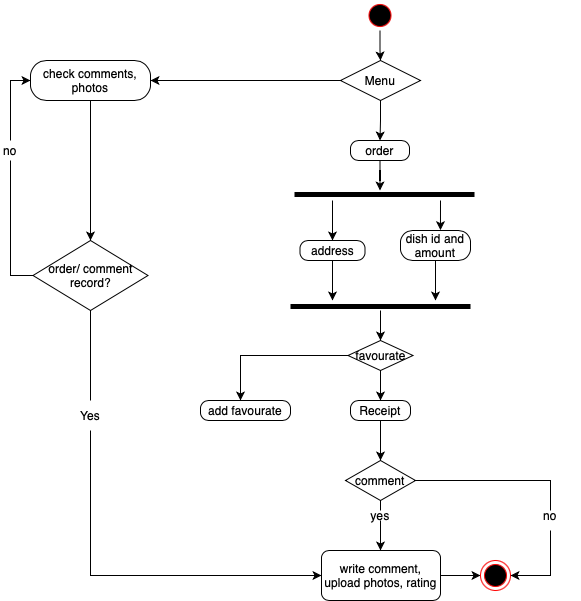

The diagram above was exported from draw.io. Its source (the exported page's mxGraphModel, read from the mxfile embedded in the PNG):
<mxGraphModel dx="946" dy="645" grid="1" gridSize="10" guides="1" tooltips="1" connect="1" arrows="1" fold="1" page="1" pageScale="1" pageWidth="827" pageHeight="1169" math="0" shadow="0">
  <root>
    <mxCell id="0" />
    <mxCell id="1" parent="0" />
    <mxCell id="obKrA8SAX1FIh9wv7qZu-14" value="" style="edgeStyle=orthogonalEdgeStyle;rounded=0;orthogonalLoop=1;jettySize=auto;html=1;fontColor=none;strokeColor=#000000;" parent="1" source="obKrA8SAX1FIh9wv7qZu-2" target="obKrA8SAX1FIh9wv7qZu-6" edge="1">
      <mxGeometry relative="1" as="geometry" />
    </mxCell>
    <mxCell id="obKrA8SAX1FIh9wv7qZu-2" value="" style="ellipse;html=1;shape=startState;fillColor=#000000;strokeColor=#ff0000;" parent="1" vertex="1">
      <mxGeometry x="394.5" y="10" width="30" height="30" as="geometry" />
    </mxCell>
    <mxCell id="obKrA8SAX1FIh9wv7qZu-17" style="edgeStyle=orthogonalEdgeStyle;rounded=0;orthogonalLoop=1;jettySize=auto;html=1;entryX=1;entryY=0.5;entryDx=0;entryDy=0;fontColor=none;strokeColor=#000000;" parent="1" source="obKrA8SAX1FIh9wv7qZu-6" target="obKrA8SAX1FIh9wv7qZu-15" edge="1">
      <mxGeometry relative="1" as="geometry" />
    </mxCell>
    <mxCell id="obKrA8SAX1FIh9wv7qZu-107" style="edgeStyle=orthogonalEdgeStyle;rounded=0;orthogonalLoop=1;jettySize=auto;html=1;exitX=0.5;exitY=1;exitDx=0;exitDy=0;entryX=0.5;entryY=0;entryDx=0;entryDy=0;fontColor=none;strokeColor=#000000;" parent="1" source="obKrA8SAX1FIh9wv7qZu-6" target="obKrA8SAX1FIh9wv7qZu-105" edge="1">
      <mxGeometry relative="1" as="geometry" />
    </mxCell>
    <mxCell id="obKrA8SAX1FIh9wv7qZu-6" value="Menu" style="rhombus;whiteSpace=wrap;html=1;" parent="1" vertex="1">
      <mxGeometry x="370" y="70" width="80" height="40" as="geometry" />
    </mxCell>
    <mxCell id="obKrA8SAX1FIh9wv7qZu-77" style="edgeStyle=orthogonalEdgeStyle;rounded=0;orthogonalLoop=1;jettySize=auto;html=1;fontColor=none;strokeColor=#000000;exitX=0.5;exitY=1;exitDx=0;exitDy=0;entryX=0.5;entryY=0;entryDx=0;entryDy=0;" parent="1" source="obKrA8SAX1FIh9wv7qZu-15" target="obKrA8SAX1FIh9wv7qZu-85" edge="1">
      <mxGeometry relative="1" as="geometry">
        <mxPoint x="210" y="250" as="targetPoint" />
      </mxGeometry>
    </mxCell>
    <mxCell id="obKrA8SAX1FIh9wv7qZu-15" value="check comments, photos" style="rounded=1;whiteSpace=wrap;html=1;arcSize=40;" parent="1" vertex="1">
      <mxGeometry x="60" y="70" width="120" height="40" as="geometry" />
    </mxCell>
    <mxCell id="obKrA8SAX1FIh9wv7qZu-57" style="edgeStyle=orthogonalEdgeStyle;rounded=0;orthogonalLoop=1;jettySize=auto;html=1;fontColor=none;strokeColor=#000000;startArrow=none;" parent="1" edge="1">
      <mxGeometry relative="1" as="geometry">
        <mxPoint x="410" y="320" as="sourcePoint" />
        <mxPoint x="410" y="350" as="targetPoint" />
        <Array as="points" />
      </mxGeometry>
    </mxCell>
    <mxCell id="obKrA8SAX1FIh9wv7qZu-62" style="edgeStyle=orthogonalEdgeStyle;rounded=0;orthogonalLoop=1;jettySize=auto;html=1;entryX=0.5;entryY=0;entryDx=0;entryDy=0;fontColor=none;strokeColor=#000000;" parent="1" source="obKrA8SAX1FIh9wv7qZu-37" target="obKrA8SAX1FIh9wv7qZu-61" edge="1">
      <mxGeometry relative="1" as="geometry" />
    </mxCell>
    <mxCell id="obKrA8SAX1FIh9wv7qZu-37" value="Receipt" style="rounded=1;whiteSpace=wrap;html=1;arcSize=40;" parent="1" vertex="1">
      <mxGeometry x="380" y="410" width="60" height="20" as="geometry" />
    </mxCell>
    <mxCell id="obKrA8SAX1FIh9wv7qZu-64" style="edgeStyle=orthogonalEdgeStyle;rounded=0;orthogonalLoop=1;jettySize=auto;html=1;fontColor=none;strokeColor=#000000;startArrow=none;" parent="1" source="obKrA8SAX1FIh9wv7qZu-65" edge="1">
      <mxGeometry relative="1" as="geometry">
        <mxPoint x="410" y="560" as="targetPoint" />
      </mxGeometry>
    </mxCell>
    <mxCell id="obKrA8SAX1FIh9wv7qZu-61" value="comment" style="rhombus;whiteSpace=wrap;html=1;fontColor=none;strokeWidth=1;" parent="1" vertex="1">
      <mxGeometry x="375" y="470" width="70" height="40" as="geometry" />
    </mxCell>
    <mxCell id="obKrA8SAX1FIh9wv7qZu-65" value="yes" style="text;html=1;strokeColor=none;fillColor=none;align=center;verticalAlign=middle;whiteSpace=wrap;rounded=0;fontColor=none;" parent="1" vertex="1">
      <mxGeometry x="380" y="520" width="60" height="10" as="geometry" />
    </mxCell>
    <mxCell id="obKrA8SAX1FIh9wv7qZu-66" value="" style="edgeStyle=orthogonalEdgeStyle;rounded=0;orthogonalLoop=1;jettySize=auto;html=1;fontColor=none;strokeColor=#000000;endArrow=none;" parent="1" source="obKrA8SAX1FIh9wv7qZu-61" target="obKrA8SAX1FIh9wv7qZu-65" edge="1">
      <mxGeometry relative="1" as="geometry">
        <mxPoint x="410" y="510" as="sourcePoint" />
        <mxPoint x="410" y="555" as="targetPoint" />
        <Array as="points">
          <mxPoint x="410" y="510" />
          <mxPoint x="410" y="510" />
        </Array>
      </mxGeometry>
    </mxCell>
    <mxCell id="obKrA8SAX1FIh9wv7qZu-131" style="edgeStyle=orthogonalEdgeStyle;rounded=0;orthogonalLoop=1;jettySize=auto;html=1;fontColor=none;strokeColor=#000000;" parent="1" source="obKrA8SAX1FIh9wv7qZu-67" target="obKrA8SAX1FIh9wv7qZu-68" edge="1">
      <mxGeometry relative="1" as="geometry" />
    </mxCell>
    <mxCell id="obKrA8SAX1FIh9wv7qZu-67" value="write comment, upload photos, rating" style="rounded=1;whiteSpace=wrap;html=1;fontColor=none;strokeWidth=1;" parent="1" vertex="1">
      <mxGeometry x="351" y="560" width="119" height="50" as="geometry" />
    </mxCell>
    <mxCell id="obKrA8SAX1FIh9wv7qZu-68" value="" style="ellipse;html=1;shape=endState;fillColor=#000000;strokeColor=#ff0000;fontColor=none;" parent="1" vertex="1">
      <mxGeometry x="510" y="570" width="30" height="30" as="geometry" />
    </mxCell>
    <mxCell id="obKrA8SAX1FIh9wv7qZu-132" style="edgeStyle=orthogonalEdgeStyle;rounded=0;orthogonalLoop=1;jettySize=auto;html=1;entryX=1;entryY=0.5;entryDx=0;entryDy=0;fontColor=none;strokeColor=#000000;" parent="1" source="obKrA8SAX1FIh9wv7qZu-73" target="obKrA8SAX1FIh9wv7qZu-68" edge="1">
      <mxGeometry relative="1" as="geometry">
        <Array as="points">
          <mxPoint x="580" y="585" />
        </Array>
      </mxGeometry>
    </mxCell>
    <mxCell id="obKrA8SAX1FIh9wv7qZu-73" value="no" style="text;html=1;strokeColor=none;fillColor=none;align=center;verticalAlign=middle;whiteSpace=wrap;rounded=0;fontColor=none;" parent="1" vertex="1">
      <mxGeometry x="550" y="510" width="60" height="30" as="geometry" />
    </mxCell>
    <mxCell id="obKrA8SAX1FIh9wv7qZu-74" value="" style="edgeStyle=orthogonalEdgeStyle;rounded=0;orthogonalLoop=1;jettySize=auto;html=1;fontColor=none;strokeColor=#000000;exitX=1;exitY=0.5;exitDx=0;exitDy=0;endArrow=none;" parent="1" source="obKrA8SAX1FIh9wv7qZu-61" edge="1">
      <mxGeometry relative="1" as="geometry">
        <mxPoint x="445" y="490" as="sourcePoint" />
        <mxPoint x="580" y="520" as="targetPoint" />
        <Array as="points">
          <mxPoint x="580" y="490" />
          <mxPoint x="580" y="520" />
        </Array>
      </mxGeometry>
    </mxCell>
    <mxCell id="obKrA8SAX1FIh9wv7qZu-81" style="edgeStyle=orthogonalEdgeStyle;rounded=0;orthogonalLoop=1;jettySize=auto;html=1;fontColor=none;strokeColor=#000000;" parent="1" source="obKrA8SAX1FIh9wv7qZu-80" edge="1">
      <mxGeometry relative="1" as="geometry">
        <mxPoint x="270" y="410" as="targetPoint" />
      </mxGeometry>
    </mxCell>
    <mxCell id="obKrA8SAX1FIh9wv7qZu-82" style="edgeStyle=orthogonalEdgeStyle;rounded=0;orthogonalLoop=1;jettySize=auto;html=1;exitX=0.5;exitY=1;exitDx=0;exitDy=0;entryX=0.5;entryY=0;entryDx=0;entryDy=0;fontColor=none;strokeColor=#000000;" parent="1" source="obKrA8SAX1FIh9wv7qZu-80" target="obKrA8SAX1FIh9wv7qZu-37" edge="1">
      <mxGeometry relative="1" as="geometry" />
    </mxCell>
    <mxCell id="obKrA8SAX1FIh9wv7qZu-80" value="favourate" style="rhombus;whiteSpace=wrap;html=1;fontColor=none;strokeWidth=1;" parent="1" vertex="1">
      <mxGeometry x="377.5" y="350" width="65" height="30" as="geometry" />
    </mxCell>
    <mxCell id="obKrA8SAX1FIh9wv7qZu-83" value="add favourate" style="rounded=1;whiteSpace=wrap;html=1;arcSize=40;" parent="1" vertex="1">
      <mxGeometry x="230" y="410" width="90" height="20" as="geometry" />
    </mxCell>
    <mxCell id="obKrA8SAX1FIh9wv7qZu-88" style="edgeStyle=orthogonalEdgeStyle;rounded=0;orthogonalLoop=1;jettySize=auto;html=1;entryX=0;entryY=0.5;entryDx=0;entryDy=0;fontColor=none;strokeColor=#000000;exitX=0.5;exitY=1;exitDx=0;exitDy=0;startArrow=none;" parent="1" source="obKrA8SAX1FIh9wv7qZu-89" target="obKrA8SAX1FIh9wv7qZu-67" edge="1">
      <mxGeometry relative="1" as="geometry">
        <Array as="points">
          <mxPoint x="120" y="445" />
          <mxPoint x="120" y="585" />
        </Array>
      </mxGeometry>
    </mxCell>
    <mxCell id="obKrA8SAX1FIh9wv7qZu-96" style="edgeStyle=orthogonalEdgeStyle;rounded=0;orthogonalLoop=1;jettySize=auto;html=1;entryX=0;entryY=0.5;entryDx=0;entryDy=0;fontColor=none;strokeColor=#000000;startArrow=none;exitX=0.5;exitY=0;exitDx=0;exitDy=0;" parent="1" source="obKrA8SAX1FIh9wv7qZu-98" target="obKrA8SAX1FIh9wv7qZu-15" edge="1">
      <mxGeometry relative="1" as="geometry">
        <mxPoint x="210" y="240" as="sourcePoint" />
      </mxGeometry>
    </mxCell>
    <mxCell id="obKrA8SAX1FIh9wv7qZu-85" value="order/ comment record?" style="rhombus;whiteSpace=wrap;html=1;fontColor=none;strokeWidth=1;" parent="1" vertex="1">
      <mxGeometry x="62.5" y="250" width="115" height="70" as="geometry" />
    </mxCell>
    <mxCell id="obKrA8SAX1FIh9wv7qZu-89" value="Yes" style="text;html=1;strokeColor=none;fillColor=none;align=center;verticalAlign=middle;whiteSpace=wrap;rounded=0;fontColor=none;" parent="1" vertex="1">
      <mxGeometry x="90" y="410" width="60" height="30" as="geometry" />
    </mxCell>
    <mxCell id="obKrA8SAX1FIh9wv7qZu-90" value="" style="edgeStyle=orthogonalEdgeStyle;rounded=0;orthogonalLoop=1;jettySize=auto;html=1;fontColor=none;strokeColor=#000000;exitX=0.5;exitY=1;exitDx=0;exitDy=0;endArrow=none;" parent="1" source="obKrA8SAX1FIh9wv7qZu-85" target="obKrA8SAX1FIh9wv7qZu-89" edge="1">
      <mxGeometry relative="1" as="geometry">
        <mxPoint x="210" y="320" as="sourcePoint" />
        <mxPoint x="208" y="420" as="targetPoint" />
        <Array as="points" />
      </mxGeometry>
    </mxCell>
    <mxCell id="obKrA8SAX1FIh9wv7qZu-98" value="no" style="text;html=1;strokeColor=none;fillColor=none;align=center;verticalAlign=middle;whiteSpace=wrap;rounded=0;fontColor=none;" parent="1" vertex="1">
      <mxGeometry x="30" y="150" width="20" height="20" as="geometry" />
    </mxCell>
    <mxCell id="obKrA8SAX1FIh9wv7qZu-99" value="" style="edgeStyle=orthogonalEdgeStyle;rounded=0;orthogonalLoop=1;jettySize=auto;html=1;entryX=0.5;entryY=1;entryDx=0;entryDy=0;fontColor=none;strokeColor=#000000;endArrow=none;exitX=0;exitY=0.5;exitDx=0;exitDy=0;" parent="1" target="obKrA8SAX1FIh9wv7qZu-98" edge="1" source="obKrA8SAX1FIh9wv7qZu-85">
      <mxGeometry relative="1" as="geometry">
        <mxPoint x="120" y="220" as="sourcePoint" />
        <mxPoint x="150" y="180" as="targetPoint" />
        <Array as="points">
          <mxPoint x="40" y="285" />
        </Array>
      </mxGeometry>
    </mxCell>
    <mxCell id="obKrA8SAX1FIh9wv7qZu-110" style="edgeStyle=orthogonalEdgeStyle;rounded=0;orthogonalLoop=1;jettySize=auto;html=1;fontColor=none;strokeColor=#000000;" parent="1" source="obKrA8SAX1FIh9wv7qZu-105" edge="1">
      <mxGeometry relative="1" as="geometry">
        <mxPoint x="409.5" y="200" as="targetPoint" />
      </mxGeometry>
    </mxCell>
    <mxCell id="obKrA8SAX1FIh9wv7qZu-105" value="order" style="rounded=1;whiteSpace=wrap;html=1;arcSize=40;" parent="1" vertex="1">
      <mxGeometry x="380" y="150" width="59" height="20" as="geometry" />
    </mxCell>
    <mxCell id="obKrA8SAX1FIh9wv7qZu-108" value="" style="line;strokeWidth=5;fillColor=none;align=left;verticalAlign=middle;spacingTop=-1;spacingLeft=3;spacingRight=3;rotatable=0;labelPosition=right;points=[];portConstraint=eastwest;fontColor=none;" parent="1" vertex="1">
      <mxGeometry x="324" y="200" width="180" height="8" as="geometry" />
    </mxCell>
    <mxCell id="obKrA8SAX1FIh9wv7qZu-109" value="" style="line;strokeWidth=5;fillColor=none;align=left;verticalAlign=middle;spacingTop=-1;spacingLeft=3;spacingRight=3;rotatable=0;labelPosition=right;points=[];portConstraint=eastwest;fontColor=none;" parent="1" vertex="1">
      <mxGeometry x="320" y="312" width="180" height="8" as="geometry" />
    </mxCell>
    <mxCell id="obKrA8SAX1FIh9wv7qZu-119" style="edgeStyle=orthogonalEdgeStyle;rounded=0;orthogonalLoop=1;jettySize=auto;html=1;fontColor=none;strokeColor=#000000;" parent="1" source="obKrA8SAX1FIh9wv7qZu-113" edge="1">
      <mxGeometry relative="1" as="geometry">
        <mxPoint x="362" y="310" as="targetPoint" />
      </mxGeometry>
    </mxCell>
    <mxCell id="obKrA8SAX1FIh9wv7qZu-113" value="address" style="rounded=1;whiteSpace=wrap;html=1;arcSize=40;" parent="1" vertex="1">
      <mxGeometry x="329.5" y="250" width="65" height="20" as="geometry" />
    </mxCell>
    <mxCell id="obKrA8SAX1FIh9wv7qZu-120" style="edgeStyle=orthogonalEdgeStyle;rounded=0;orthogonalLoop=1;jettySize=auto;html=1;fontColor=none;strokeColor=#000000;" parent="1" source="obKrA8SAX1FIh9wv7qZu-115" edge="1">
      <mxGeometry relative="1" as="geometry">
        <mxPoint x="465" y="310" as="targetPoint" />
      </mxGeometry>
    </mxCell>
    <mxCell id="obKrA8SAX1FIh9wv7qZu-115" value="dish id and amount" style="rounded=1;whiteSpace=wrap;html=1;arcSize=40;" parent="1" vertex="1">
      <mxGeometry x="430" y="240" width="70" height="30" as="geometry" />
    </mxCell>
    <mxCell id="obKrA8SAX1FIh9wv7qZu-122" style="edgeStyle=orthogonalEdgeStyle;rounded=0;orthogonalLoop=1;jettySize=auto;html=1;fontColor=none;strokeColor=#000000;entryX=0.5;entryY=0;entryDx=0;entryDy=0;" parent="1" target="obKrA8SAX1FIh9wv7qZu-113" edge="1">
      <mxGeometry relative="1" as="geometry">
        <mxPoint x="485" y="330" as="targetPoint" />
        <mxPoint x="362" y="210" as="sourcePoint" />
      </mxGeometry>
    </mxCell>
    <mxCell id="obKrA8SAX1FIh9wv7qZu-124" style="edgeStyle=orthogonalEdgeStyle;rounded=0;orthogonalLoop=1;jettySize=auto;html=1;fontColor=none;strokeColor=#000000;entryX=0.571;entryY=-0.011;entryDx=0;entryDy=0;entryPerimeter=0;" parent="1" target="obKrA8SAX1FIh9wv7qZu-115" edge="1">
      <mxGeometry relative="1" as="geometry">
        <mxPoint x="372" y="245" as="targetPoint" />
        <mxPoint x="470" y="210" as="sourcePoint" />
      </mxGeometry>
    </mxCell>
  </root>
</mxGraphModel>